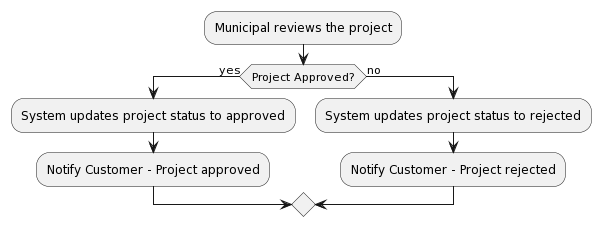

The diagram above was rendered by PlantUML. Its source (embedded in the PNG):
@startuml
:Municipal reviews the project;
if (Project Approved?) then (yes)
  :System updates project status to approved;
  :Notify Customer - Project approved;
else (no)
  :System updates project status to rejected;
  :Notify Customer - Project rejected;
endif
@enduml